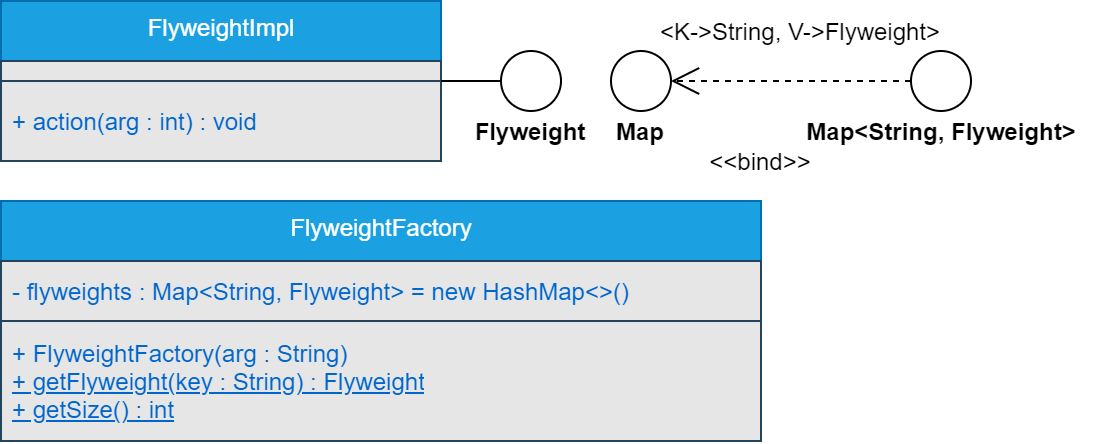

The diagram above was exported from draw.io. Its source (the exported page's mxGraphModel, read from the mxfile embedded in the PNG):
<mxGraphModel dx="1973" dy="-527" grid="0" gridSize="10" guides="1" tooltips="1" connect="1" arrows="1" fold="1" page="0" pageScale="1" pageWidth="827" pageHeight="1169" background="none" math="0" shadow="0">
  <root>
    <mxCell id="WIyWlLk6GJQsqaUBKTNV-0" />
    <mxCell id="WIyWlLk6GJQsqaUBKTNV-1" parent="WIyWlLk6GJQsqaUBKTNV-0" />
    <mxCell id="ixDbcLKR7QeknGX8O4YN-1" value="FlyweightImpl" style="swimlane;fontStyle=0;align=center;verticalAlign=top;childLayout=stackLayout;horizontal=1;startSize=30;horizontalStack=0;resizeParent=1;resizeParentMax=0;resizeLast=0;collapsible=0;marginBottom=0;html=1;strokeColor=#006EAF;fillColor=#1ba1e2;fontColor=#ffffff;" parent="WIyWlLk6GJQsqaUBKTNV-1" vertex="1">
      <mxGeometry x="-640" y="1280" width="220" height="80" as="geometry" />
    </mxCell>
    <mxCell id="ixDbcLKR7QeknGX8O4YN-2" value="" style="text;html=1;strokeColor=#23445d;align=left;verticalAlign=middle;spacingLeft=4;spacingRight=4;overflow=hidden;rotatable=0;points=[[0,0.5],[1,0.5]];portConstraint=eastwest;fontColor=#0066CC;fillColor=#E6E6E6;" parent="ixDbcLKR7QeknGX8O4YN-1" vertex="1">
      <mxGeometry y="30" width="220" height="10" as="geometry" />
    </mxCell>
    <mxCell id="ixDbcLKR7QeknGX8O4YN-3" value="+ action(arg : int) : void" style="text;html=1;strokeColor=#23445d;fillColor=#E6E6E6;align=left;verticalAlign=middle;spacingLeft=4;spacingRight=4;overflow=hidden;rotatable=0;points=[[0,0.5],[1,0.5]];portConstraint=eastwest;fontColor=#0066CC;" parent="ixDbcLKR7QeknGX8O4YN-1" vertex="1">
      <mxGeometry y="40" width="220" height="40" as="geometry" />
    </mxCell>
    <mxCell id="7gXp4N4xOcYHAWLiJp0l-0" value="" style="ellipse;whiteSpace=wrap;html=1;aspect=fixed;" vertex="1" parent="WIyWlLk6GJQsqaUBKTNV-1">
      <mxGeometry x="-390" y="1305" width="30" height="30" as="geometry" />
    </mxCell>
    <mxCell id="7gXp4N4xOcYHAWLiJp0l-1" value="" style="endArrow=none;html=1;exitX=1;exitY=0.5;exitDx=0;exitDy=0;" edge="1" parent="WIyWlLk6GJQsqaUBKTNV-1" source="ixDbcLKR7QeknGX8O4YN-1">
      <mxGeometry width="50" height="50" relative="1" as="geometry">
        <mxPoint x="-340" y="1410" as="sourcePoint" />
        <mxPoint x="-390" y="1320" as="targetPoint" />
      </mxGeometry>
    </mxCell>
    <mxCell id="7gXp4N4xOcYHAWLiJp0l-2" value="Flyweight" style="text;html=1;strokeColor=none;fillColor=none;align=center;verticalAlign=middle;whiteSpace=wrap;rounded=0;fontStyle=1" vertex="1" parent="WIyWlLk6GJQsqaUBKTNV-1">
      <mxGeometry x="-395" y="1335" width="40" height="20" as="geometry" />
    </mxCell>
    <mxCell id="7gXp4N4xOcYHAWLiJp0l-3" value="" style="ellipse;whiteSpace=wrap;html=1;aspect=fixed;" vertex="1" parent="WIyWlLk6GJQsqaUBKTNV-1">
      <mxGeometry x="-335" y="1305" width="30" height="30" as="geometry" />
    </mxCell>
    <mxCell id="7gXp4N4xOcYHAWLiJp0l-4" value="" style="ellipse;whiteSpace=wrap;html=1;aspect=fixed;" vertex="1" parent="WIyWlLk6GJQsqaUBKTNV-1">
      <mxGeometry x="-185" y="1305" width="30" height="30" as="geometry" />
    </mxCell>
    <mxCell id="7gXp4N4xOcYHAWLiJp0l-5" value="Map" style="text;html=1;strokeColor=none;fillColor=none;align=center;verticalAlign=middle;whiteSpace=wrap;rounded=0;fontStyle=1" vertex="1" parent="WIyWlLk6GJQsqaUBKTNV-1">
      <mxGeometry x="-340" y="1335" width="40" height="20" as="geometry" />
    </mxCell>
    <mxCell id="7gXp4N4xOcYHAWLiJp0l-6" value="Map&amp;lt;String, Flyweight&amp;gt;" style="text;html=1;strokeColor=none;fillColor=none;align=center;verticalAlign=middle;whiteSpace=wrap;rounded=0;fontStyle=1" vertex="1" parent="WIyWlLk6GJQsqaUBKTNV-1">
      <mxGeometry x="-247.5" y="1335" width="155" height="20" as="geometry" />
    </mxCell>
    <mxCell id="7gXp4N4xOcYHAWLiJp0l-7" value="&amp;lt;K-&amp;gt;String, V-&amp;gt;Flyweight&amp;gt;" style="text;html=1;strokeColor=none;fillColor=none;align=center;verticalAlign=middle;whiteSpace=wrap;rounded=0;" vertex="1" parent="WIyWlLk6GJQsqaUBKTNV-1">
      <mxGeometry x="-315" y="1285" width="150" height="20" as="geometry" />
    </mxCell>
    <mxCell id="7gXp4N4xOcYHAWLiJp0l-8" value="" style="endArrow=open;endSize=12;dashed=1;html=1;entryX=1;entryY=0.5;entryDx=0;entryDy=0;exitX=0;exitY=0.5;exitDx=0;exitDy=0;" edge="1" parent="WIyWlLk6GJQsqaUBKTNV-1" source="7gXp4N4xOcYHAWLiJp0l-4" target="7gXp4N4xOcYHAWLiJp0l-3">
      <mxGeometry width="160" relative="1" as="geometry">
        <mxPoint x="-415" y="1470" as="sourcePoint" />
        <mxPoint x="-255" y="1470" as="targetPoint" />
      </mxGeometry>
    </mxCell>
    <mxCell id="7gXp4N4xOcYHAWLiJp0l-9" value="&amp;lt;&amp;lt;bind&amp;gt;&amp;gt;" style="text;html=1;strokeColor=none;fillColor=none;align=center;verticalAlign=middle;whiteSpace=wrap;rounded=0;" vertex="1" parent="WIyWlLk6GJQsqaUBKTNV-1">
      <mxGeometry x="-280" y="1350" width="40" height="20" as="geometry" />
    </mxCell>
    <mxCell id="7gXp4N4xOcYHAWLiJp0l-10" value="FlyweightFactory" style="swimlane;fontStyle=0;align=center;verticalAlign=top;childLayout=stackLayout;horizontal=1;startSize=30;horizontalStack=0;resizeParent=1;resizeParentMax=0;resizeLast=0;collapsible=0;marginBottom=0;html=1;strokeColor=#006EAF;fillColor=#1ba1e2;fontColor=#ffffff;" vertex="1" parent="WIyWlLk6GJQsqaUBKTNV-1">
      <mxGeometry x="-640" y="1380" width="380" height="60" as="geometry" />
    </mxCell>
    <mxCell id="7gXp4N4xOcYHAWLiJp0l-11" value="- flyweights : Map&amp;lt;String, Flyweight&amp;gt; = new HashMap&amp;lt;&amp;gt;()" style="text;html=1;strokeColor=#23445d;align=left;verticalAlign=middle;spacingLeft=4;spacingRight=4;overflow=hidden;rotatable=0;points=[[0,0.5],[1,0.5]];portConstraint=eastwest;fontColor=#0066CC;fillColor=#E6E6E6;" vertex="1" parent="7gXp4N4xOcYHAWLiJp0l-10">
      <mxGeometry y="30" width="380" height="30" as="geometry" />
    </mxCell>
    <mxCell id="7gXp4N4xOcYHAWLiJp0l-12" value="+ FlyweightFactory(arg : String)&lt;br&gt;&lt;u&gt;+ getFlyweight(key : String) : Flyweight&lt;br&gt;+ getSize() : int&lt;/u&gt;" style="text;html=1;strokeColor=#23445d;fillColor=#E6E6E6;align=left;verticalAlign=middle;spacingLeft=4;spacingRight=4;overflow=hidden;rotatable=0;points=[[0,0.5],[1,0.5]];portConstraint=eastwest;fontColor=#0066CC;" vertex="1" parent="WIyWlLk6GJQsqaUBKTNV-1">
      <mxGeometry x="-640" y="1440" width="380" height="60" as="geometry" />
    </mxCell>
  </root>
</mxGraphModel>